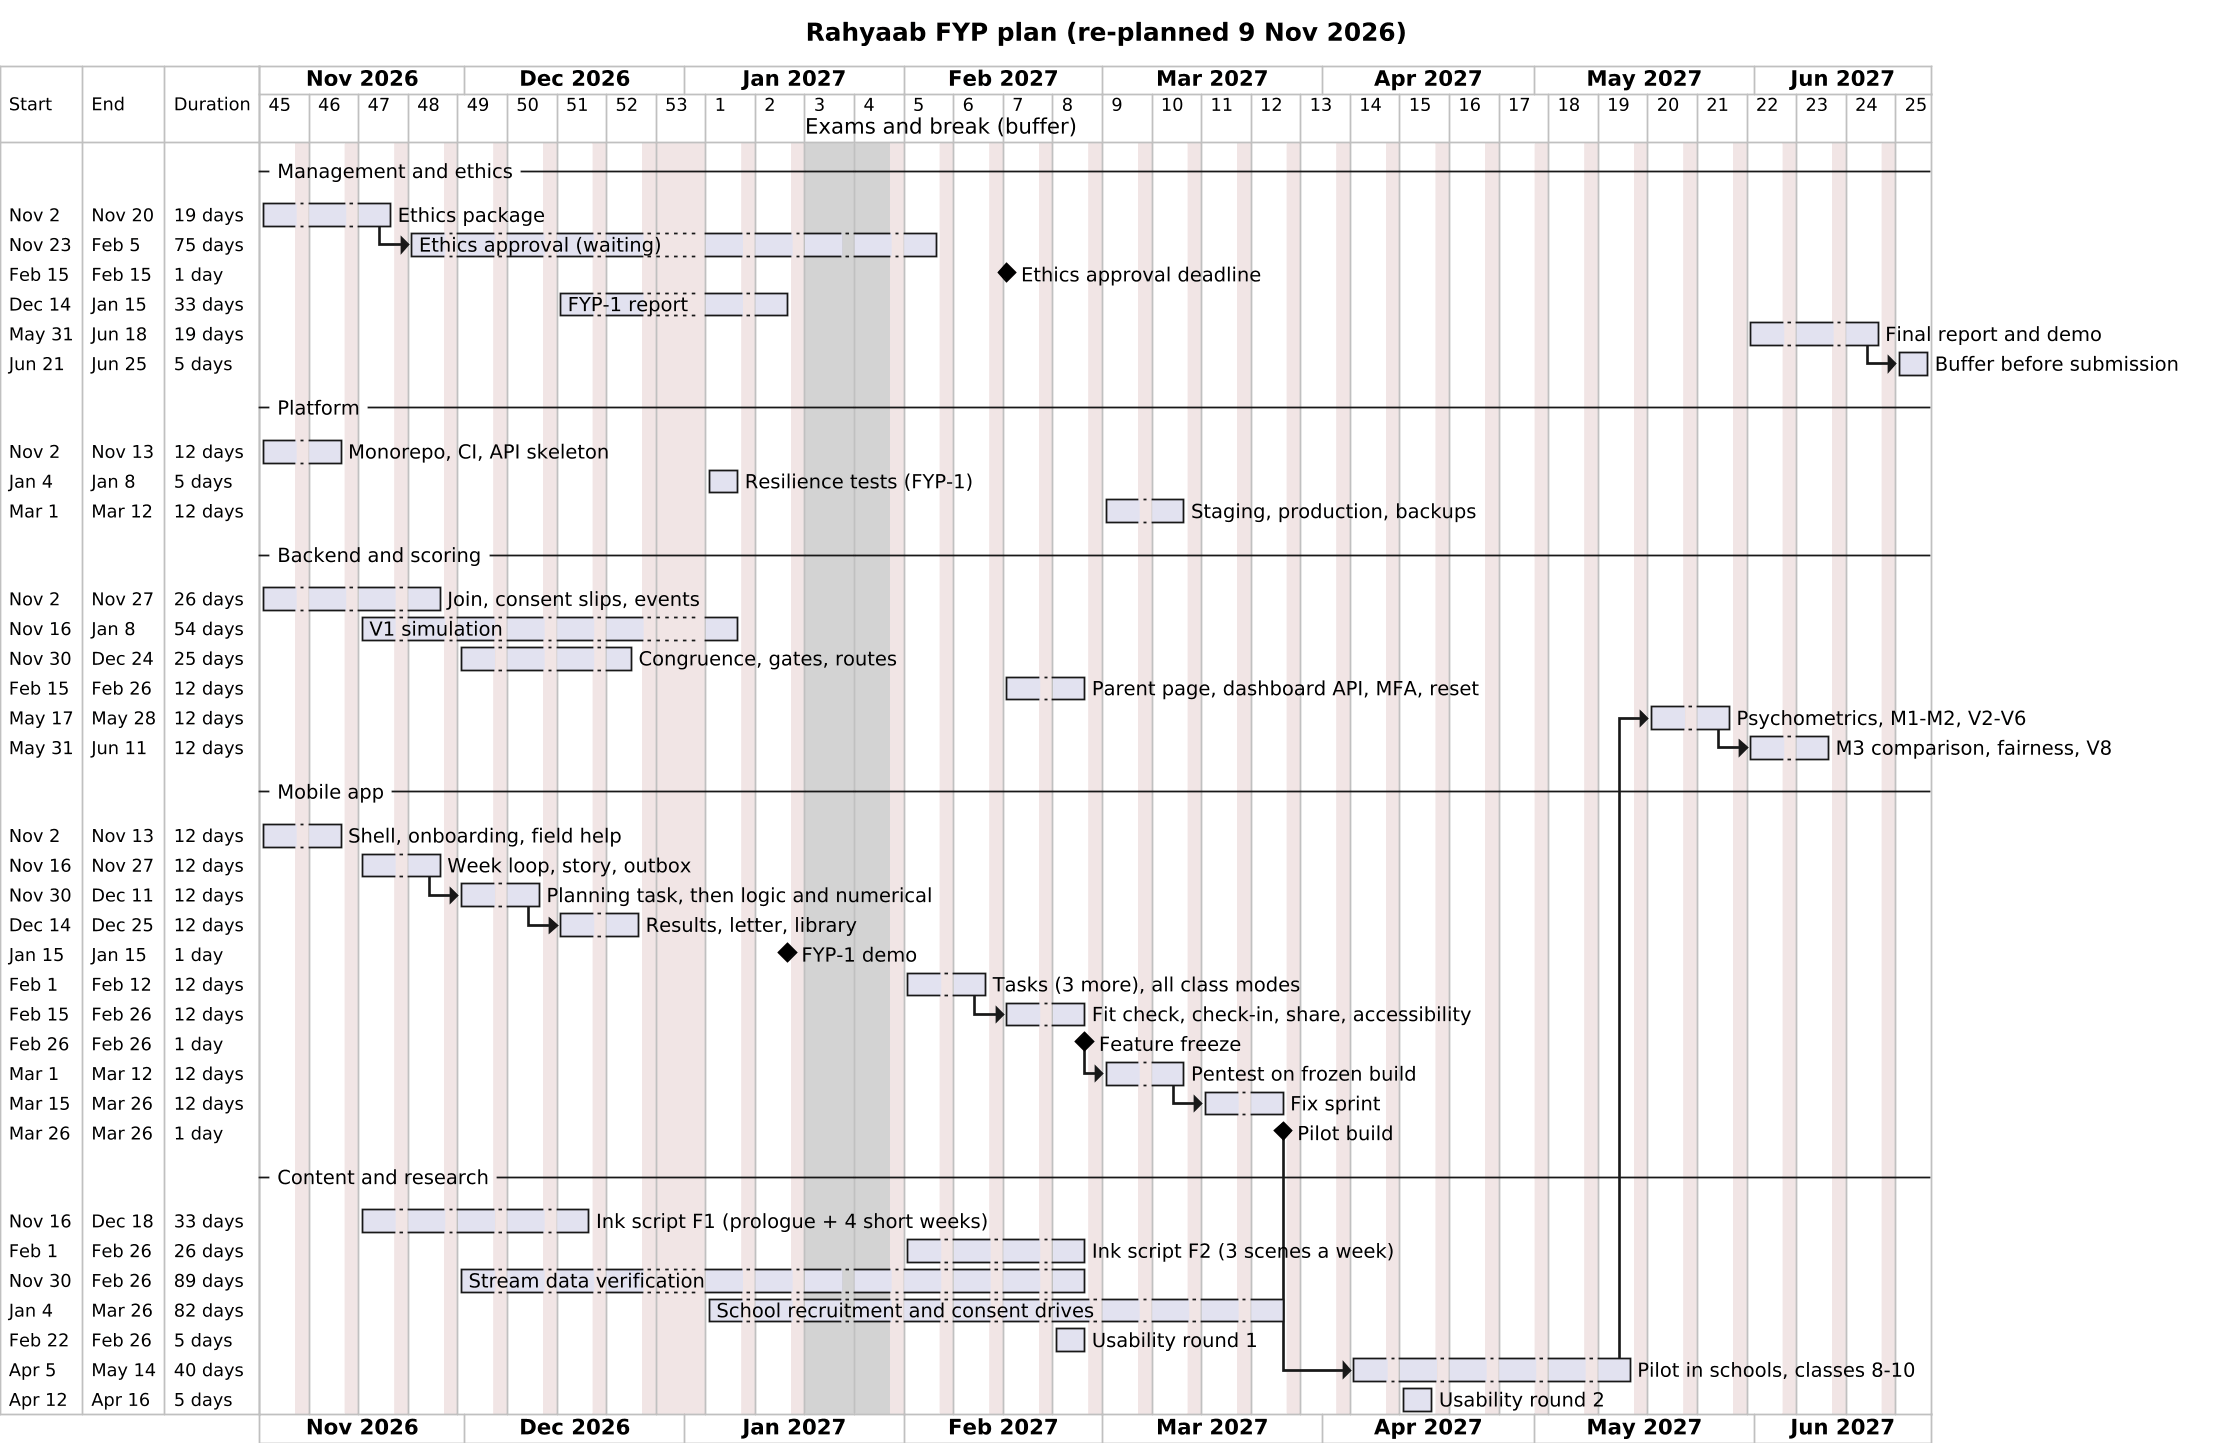

The diagram above was rendered by PlantUML. Its source (embedded in the PNG):
@startgantt gantt
skinparamlocked Dpi 170
title Rahyaab FYP plan (re-planned 9 Nov 2026)
skinparam defaultFontName "Segoe UI"
printscale weekly
Project starts 2026-11-02
saturday are closed
sunday are closed
2026-12-28 to 2027-01-01 are closed
2027-01-18 to 2027-01-29 are named [Exams and break (buffer)]
2027-01-18 to 2027-01-29 are colored in LightGray
-- Management and ethics --
[Ethics package] as [EP] starts 2026-11-02 and lasts 15 days
[Ethics approval (waiting)] as [EA] starts at [EP]'s end and lasts 50 days
[Ethics approval deadline] as [EAD] happens 2027-02-15
[FYP-1 report] starts 2026-12-14 and lasts 20 days
[Final report and demo] as [FR] starts 2027-05-31 and lasts 15 days
[Buffer before submission] starts at [FR]'s end and lasts 5 days
-- Platform --
[Monorepo, CI, API skeleton] starts 2026-11-02 and lasts 10 days
[Resilience tests (FYP-1)] starts 2027-01-04 and lasts 5 days
[Staging, production, backups] starts 2027-03-01 and lasts 10 days
-- Backend and scoring --
[Join, consent slips, events] as [JC] starts 2026-11-02 and lasts 20 days
[V1 simulation] starts 2026-11-16 and lasts 35 days
[Congruence, gates, routes] starts 2026-11-30 and lasts 19 days
[Parent page, dashboard API, MFA, reset] as [PD] starts 2027-02-15 and lasts 10 days
[Psychometrics, M1-M2, V2-V6] as [PSY] starts 2027-05-17 and lasts 10 days
[M3 comparison, fairness, V8] starts at [PSY]'s end and lasts 10 days
-- Mobile app --
[Shell, onboarding, field help] starts 2026-11-02 and lasts 10 days
[Week loop, story, outbox] as [WL] starts 2026-11-16 and lasts 10 days
[Planning task, then logic and numerical] as [T1] starts at [WL]'s end and lasts 10 days
[Results, letter, library] as [RES] starts at [T1]'s end and lasts 10 days
[FYP-1 demo] as [DEMO] happens 2027-01-15
[Tasks (3 more), all class modes] as [T2] starts 2027-02-01 and lasts 10 days
[Fit check, check-in, share, accessibility] as [FC] starts at [T2]'s end and lasts 10 days
[Feature freeze] as [FF] happens 2027-02-26
[Pentest on frozen build] as [PT] starts 2027-03-01 and lasts 10 days
[Fix sprint] as [FIX] starts at [PT]'s end and lasts 10 days
[Pilot build] as [PB] happens 2027-03-26
-- Content and research --
[Ink script F1 (prologue + 4 short weeks)] starts 2026-11-16 and ends 2026-12-18
[Ink script F2 (3 scenes a week)] starts 2027-02-01 and lasts 20 days
[Stream data verification] starts 2026-11-30 and ends 2027-02-26
[School recruitment and consent drives] starts 2027-01-04 and ends 2027-03-26
[Usability round 1] as [U1] starts 2027-02-22 and lasts 5 days
[Pilot in schools, classes 8-10] as [PIL] starts 2027-04-05 and ends 2027-05-14
[Usability round 2] starts 2027-04-12 and lasts 5 days
[PSY] starts at [PIL]'s end
[PT] starts at [FF]'s end
[PIL] starts at [PB]'s end
@endgantt